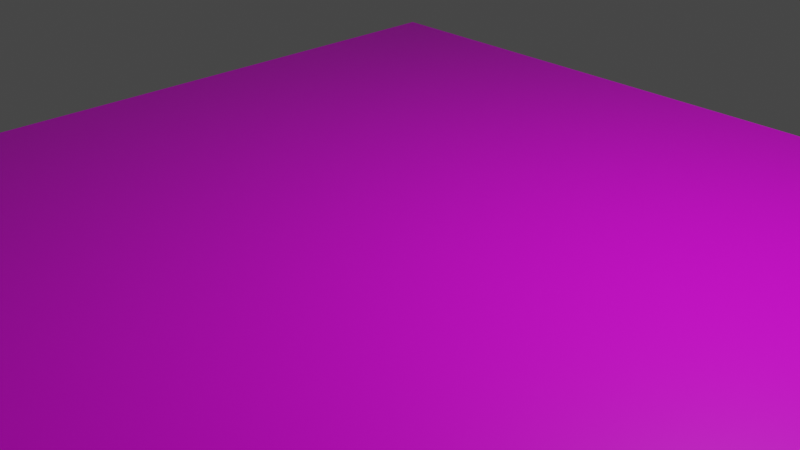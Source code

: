 # Source: plane.blend  (saved by Blender 2.90.8; exported with 4.5.12 LTS)
import bpy
from mathutils import Matrix  # noqa: F401  (used for matrix-valued properties, if any)

bpy.ops.wm.read_factory_settings(use_empty=True)
scene = bpy.context.scene
scene.name = 'Scene'

# ---- collections
col_collection = bpy.data.collections.new('Collection'); scene.collection.children.link(col_collection)

# ---- images (referenced by path relative to the original .blend; pixels are not part of the script)
import os
ASSET_DIR = os.environ.get("B2B_ASSET_DIR", "")  # directory of the original .blend (textures are referenced by path, not embedded)
HERE = os.path.dirname(os.path.abspath(__file__))  # packed textures are extracted next to this script under _unpacked/

def load_image(name, relpath, width, height, colorspace="sRGB"):
    """Load a texture the original file referenced (path relative to the .blend, or extracted next to this script)."""
    p = next((c for c in (os.path.join(HERE, relpath), os.path.join(ASSET_DIR, relpath)) if relpath and os.path.exists(c)), "")
    if p:
        img = bpy.data.images.load(p, check_existing=True)
        img.name = name
    else:  # same state as the original file: an image datablock whose file is absent (Cycles renders it pink)
        img = bpy.data.images.new(name, width, height)
        img.source = "FILE"
        img.filepath = "//" + (relpath or name)
    img.colorspace_settings.name = colorspace
    return img
img_plane_png = load_image('plane.png', 'plane.png', 1024, 1024, 'sRGB')

# ---- materials (node trees are filled in below, after node groups)
mat_material = bpy.data.materials.new('Material')
mat_material.alpha_threshold = 0.0
mat_material.use_transparent_shadow = False
mat_material.line_color = (0.0, 0.0, 0.0, 1.0)

# ---- material node trees
mat_material.use_nodes = True; mat_material.node_tree.nodes.clear()
_N = mat_material.node_tree.nodes; _L = mat_material.node_tree.links
n0 = _N.new('ShaderNodeOutputMaterial'); n0.name = 'Material Output'; n0.location = (300, 300)
n1 = _N.new('ShaderNodeBsdfPrincipled'); n1.name = 'Principled BSDF'; n1.location = (10, 300)
n1.distribution = 'GGX'
n1.subsurface_method = 'BURLEY'
n1.inputs[2].default_value = 0.4
n1.inputs[3].default_value = 1.45
n1.inputs[27].default_value = (0.0, 0.0, 0.0, 1.0)
n1.inputs[28].default_value = 1.0
n2 = _N.new('ShaderNodeTexImage'); n2.name = 'Image Texture'; n2.location = (-280, 280)
n2.image = img_plane_png
_L.new(n1.outputs[0], n0.inputs[0])
_L.new(n2.outputs[0], n1.inputs[0])
n0.is_active_output = True

# ---- world
world_world = bpy.data.worlds.new('World'); scene.world = world_world
world_world.use_nodes = True; world_world.node_tree.nodes.clear()
_N = world_world.node_tree.nodes; _L = world_world.node_tree.links
n0 = _N.new('ShaderNodeOutputWorld'); n0.name = 'World Output'; n0.location = (300, 300)
n1 = _N.new('ShaderNodeBackground'); n1.name = 'Background'; n1.location = (10, 300)
n1.inputs[0].default_value = (0.05088, 0.05088, 0.05088, 1.0)
_L.new(n1.outputs[0], n0.inputs[0])
n0.is_active_output = True
world_world.color = (0.05088, 0.05088, 0.05088)
world_world.use_sun_shadow = False
world_world.sun_shadow_jitter_overblur = 0.0

# ---- cameras
cam_camera = bpy.data.cameras.new('Camera')
cam_camera.clip_end = 100.0
cam_camera.ortho_scale = 7.314

# ---- lights
light_light = bpy.data.lights.new('Light', 'POINT')
light_light.transmission_factor = 0.0
light_light.energy = 1000.0
light_light.shadow_soft_size = 0.1
light_light.shadow_maximum_resolution = 0.006
light_light.use_absolute_resolution = True

# ---- meshes
me_cube = bpy.data.meshes.new('Cube')
me_cube.from_pydata([(5.0, 5.0, 0.0), (5.0, -5.0, 0.0), (-5.0, 5.0, 0.0), (-5.0, -5.0, 0.0)], [], [(0, 2, 3, 1)])
_uv = me_cube.uv_layers.new(name='UVMap')
_uv.uv.foreach_set('vector', [9.998e-05, 0.0001002, 0.9999, 9.998e-05, 0.9999, 0.9999, 0.0001003, 0.9999])
me_cube.materials.append(mat_material)
me_cube.use_remesh_preserve_volume = False
me_cube.use_remesh_preserve_attributes = False
me_cube.use_mirror_vertex_groups = False
me_cube.update()

# ---- objects
ob_cube = bpy.data.objects.new('Cube', me_cube)
ob_light = bpy.data.objects.new('Light', light_light)
ob_camera = bpy.data.objects.new('Camera', cam_camera)

# ---- transforms, parenting, visibility, modifiers, constraints
ob_cube.location = (0.0, 0.0, 0.0)
ob_cube.lock_rotations_4d = False
ob_cube.empty_display_type = 'ARROWS'
ob_cube.lineart.crease_threshold = 0.0
ob_light.location = (4.076, 1.005, 5.904)
ob_light.rotation_euler = (0.6503, 0.05522, 1.866)
ob_light.lock_rotations_4d = False
ob_light.empty_display_type = 'ARROWS'
ob_light.color = (0.0, 0.0, 0.0, 0.0)
ob_light.lineart.crease_threshold = 0.0
ob_camera.location = (7.359, -6.926, 4.958)
ob_camera.rotation_euler = (1.109, 0.0, 0.8149)
ob_camera.lock_rotations_4d = False
ob_camera.empty_display_type = 'ARROWS'
ob_camera.color = (0.0, 0.0, 0.0, 0.0)
ob_camera.display_type = 'WIRE'
ob_camera.lineart.crease_threshold = 0.0

# ---- collection membership
col_collection.objects.link(ob_cube)
col_collection.objects.link(ob_light)
col_collection.objects.link(ob_camera)

# ---- scene / render settings (as saved in the file)
scene.camera = ob_camera
scene.frame_start = 1; scene.frame_end = 250; scene.frame_set(1)
scene.render.engine = 'BLENDER_EEVEE_NEXT'
scene.cycles.use_denoising = False
scene.cycles.samples = 128
scene.cycles.sampling_pattern = 'TABULATED_SOBOL'
scene.cycles.use_adaptive_sampling = False
scene.cycles.use_light_tree = False
scene.view_settings.view_transform = 'Filmic'
bpy.context.view_layer.update()
